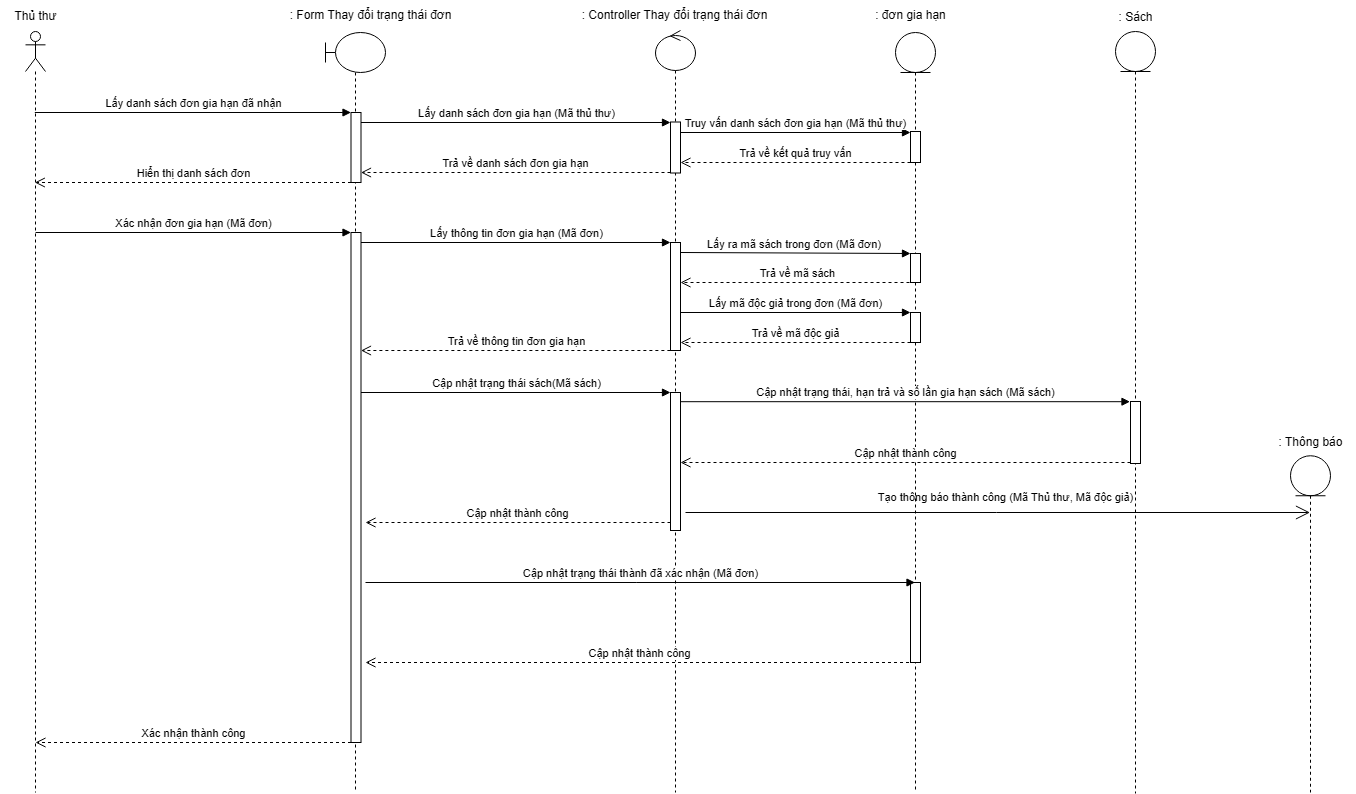

The diagram above was exported from draw.io. Its source (the exported page's mxGraphModel, read from the mxfile embedded in the PNG):
<mxGraphModel dx="2334" dy="633" grid="1" gridSize="10" guides="1" tooltips="1" connect="1" arrows="1" fold="1" page="1" pageScale="1" pageWidth="827" pageHeight="1169" math="0" shadow="0">
  <root>
    <mxCell id="0" />
    <mxCell id="1" parent="0" />
    <mxCell id="WmxfepTCjuNG6sWREeSp-1" value="" style="shape=umlLifeline;perimeter=lifelinePerimeter;whiteSpace=wrap;html=1;container=1;dropTarget=0;collapsible=0;recursiveResize=0;outlineConnect=0;portConstraint=eastwest;newEdgeStyle={&quot;curved&quot;:0,&quot;rounded&quot;:0};participant=umlActor;" parent="1" vertex="1">
      <mxGeometry x="-130" y="39" width="20" height="761" as="geometry" />
    </mxCell>
    <mxCell id="WmxfepTCjuNG6sWREeSp-2" value="" style="shape=umlLifeline;perimeter=lifelinePerimeter;whiteSpace=wrap;html=1;container=1;dropTarget=0;collapsible=0;recursiveResize=0;outlineConnect=0;portConstraint=eastwest;newEdgeStyle={&quot;curved&quot;:0,&quot;rounded&quot;:0};participant=umlBoundary;" parent="1" vertex="1">
      <mxGeometry x="170" y="40" width="60" height="760" as="geometry" />
    </mxCell>
    <mxCell id="WmxfepTCjuNG6sWREeSp-27" value="" style="html=1;points=[[0,0,0,0,5],[0,1,0,0,-5],[1,0,0,0,5],[1,1,0,0,-5]];perimeter=orthogonalPerimeter;outlineConnect=0;targetShapes=umlLifeline;portConstraint=eastwest;newEdgeStyle={&quot;curved&quot;:0,&quot;rounded&quot;:0};" parent="WmxfepTCjuNG6sWREeSp-2" vertex="1">
      <mxGeometry x="25.5" y="80" width="10" height="70" as="geometry" />
    </mxCell>
    <mxCell id="WmxfepTCjuNG6sWREeSp-28" value="Lấy danh sách đơn gia hạn đã nhận" style="html=1;verticalAlign=bottom;endArrow=block;curved=0;rounded=0;entryX=0;entryY=0;entryDx=0;entryDy=5;" parent="WmxfepTCjuNG6sWREeSp-2" source="WmxfepTCjuNG6sWREeSp-1" edge="1">
      <mxGeometry x="0.0021" relative="1" as="geometry">
        <mxPoint x="-210" y="80" as="sourcePoint" />
        <mxPoint x="25.5" y="80" as="targetPoint" />
        <mxPoint as="offset" />
      </mxGeometry>
    </mxCell>
    <mxCell id="WmxfepTCjuNG6sWREeSp-29" value="Hiển thị danh sách đơn" style="html=1;verticalAlign=bottom;endArrow=open;dashed=1;endSize=8;curved=0;rounded=0;exitX=0;exitY=1;exitDx=0;exitDy=-5;" parent="WmxfepTCjuNG6sWREeSp-2" target="WmxfepTCjuNG6sWREeSp-1" edge="1">
      <mxGeometry relative="1" as="geometry">
        <mxPoint x="-210" y="150" as="targetPoint" />
        <mxPoint x="25.5" y="150" as="sourcePoint" />
      </mxGeometry>
    </mxCell>
    <mxCell id="WmxfepTCjuNG6sWREeSp-30" value="Lấy danh sách đơn gia hạn (Mã thủ thư)" style="html=1;verticalAlign=bottom;endArrow=block;curved=0;rounded=0;" parent="WmxfepTCjuNG6sWREeSp-2" target="WmxfepTCjuNG6sWREeSp-34" edge="1">
      <mxGeometry relative="1" as="geometry">
        <mxPoint x="35.5" y="90" as="sourcePoint" />
        <mxPoint x="265.5" y="90" as="targetPoint" />
      </mxGeometry>
    </mxCell>
    <mxCell id="WmxfepTCjuNG6sWREeSp-31" value="Trả về danh sách đơn gia hạn" style="html=1;verticalAlign=bottom;endArrow=open;dashed=1;endSize=8;curved=0;rounded=0;" parent="WmxfepTCjuNG6sWREeSp-2" source="WmxfepTCjuNG6sWREeSp-34" edge="1">
      <mxGeometry relative="1" as="geometry">
        <mxPoint x="35.5" y="140" as="targetPoint" />
        <mxPoint x="265.5" y="140" as="sourcePoint" />
      </mxGeometry>
    </mxCell>
    <mxCell id="WmxfepTCjuNG6sWREeSp-36" value="" style="html=1;points=[[0,0,0,0,5],[0,1,0,0,-5],[1,0,0,0,5],[1,1,0,0,-5]];perimeter=orthogonalPerimeter;outlineConnect=0;targetShapes=umlLifeline;portConstraint=eastwest;newEdgeStyle={&quot;curved&quot;:0,&quot;rounded&quot;:0};" parent="WmxfepTCjuNG6sWREeSp-2" vertex="1">
      <mxGeometry x="25.5" y="200" width="10" height="510" as="geometry" />
    </mxCell>
    <mxCell id="WmxfepTCjuNG6sWREeSp-3" value="" style="shape=umlLifeline;perimeter=lifelinePerimeter;whiteSpace=wrap;html=1;container=1;dropTarget=0;collapsible=0;recursiveResize=0;outlineConnect=0;portConstraint=eastwest;newEdgeStyle={&quot;curved&quot;:0,&quot;rounded&quot;:0};participant=umlControl;" parent="1" vertex="1">
      <mxGeometry x="500" y="38" width="40" height="762" as="geometry" />
    </mxCell>
    <mxCell id="WmxfepTCjuNG6sWREeSp-34" value="" style="html=1;points=[[0,0,0,0,5],[0,1,0,0,-5],[1,0,0,0,5],[1,1,0,0,-5]];perimeter=orthogonalPerimeter;outlineConnect=0;targetShapes=umlLifeline;portConstraint=eastwest;newEdgeStyle={&quot;curved&quot;:0,&quot;rounded&quot;:0};" parent="WmxfepTCjuNG6sWREeSp-3" vertex="1">
      <mxGeometry x="15" y="91.5" width="10" height="51" as="geometry" />
    </mxCell>
    <mxCell id="WmxfepTCjuNG6sWREeSp-62" value="" style="html=1;points=[[0,0,0,0,5],[0,1,0,0,-5],[1,0,0,0,5],[1,1,0,0,-5]];perimeter=orthogonalPerimeter;outlineConnect=0;targetShapes=umlLifeline;portConstraint=eastwest;newEdgeStyle={&quot;curved&quot;:0,&quot;rounded&quot;:0};" parent="WmxfepTCjuNG6sWREeSp-3" vertex="1">
      <mxGeometry x="15" y="212" width="10" height="108" as="geometry" />
    </mxCell>
    <mxCell id="WmxfepTCjuNG6sWREeSp-64" value="" style="html=1;points=[[0,0,0,0,5],[0,1,0,0,-5],[1,0,0,0,5],[1,1,0,0,-5]];perimeter=orthogonalPerimeter;outlineConnect=0;targetShapes=umlLifeline;portConstraint=eastwest;newEdgeStyle={&quot;curved&quot;:0,&quot;rounded&quot;:0};" parent="WmxfepTCjuNG6sWREeSp-3" vertex="1">
      <mxGeometry x="15" y="362" width="10" height="138" as="geometry" />
    </mxCell>
    <mxCell id="WmxfepTCjuNG6sWREeSp-4" value="" style="shape=umlLifeline;perimeter=lifelinePerimeter;whiteSpace=wrap;html=1;container=1;dropTarget=0;collapsible=0;recursiveResize=0;outlineConnect=0;portConstraint=eastwest;newEdgeStyle={&quot;curved&quot;:0,&quot;rounded&quot;:0};participant=umlEntity;" parent="1" vertex="1">
      <mxGeometry x="740" y="40" width="40" height="760" as="geometry" />
    </mxCell>
    <mxCell id="WmxfepTCjuNG6sWREeSp-35" value="" style="html=1;points=[[0,0,0,0,5],[0,1,0,0,-5],[1,0,0,0,5],[1,1,0,0,-5]];perimeter=orthogonalPerimeter;outlineConnect=0;targetShapes=umlLifeline;portConstraint=eastwest;newEdgeStyle={&quot;curved&quot;:0,&quot;rounded&quot;:0};" parent="WmxfepTCjuNG6sWREeSp-4" vertex="1">
      <mxGeometry x="15" y="99" width="10" height="31" as="geometry" />
    </mxCell>
    <mxCell id="WmxfepTCjuNG6sWREeSp-58" value="" style="html=1;points=[[0,0,0,0,5],[0,1,0,0,-5],[1,0,0,0,5],[1,1,0,0,-5]];perimeter=orthogonalPerimeter;outlineConnect=0;targetShapes=umlLifeline;portConstraint=eastwest;newEdgeStyle={&quot;curved&quot;:0,&quot;rounded&quot;:0};" parent="WmxfepTCjuNG6sWREeSp-4" vertex="1">
      <mxGeometry x="15" y="280" width="10" height="30" as="geometry" />
    </mxCell>
    <mxCell id="WmxfepTCjuNG6sWREeSp-59" value="Lấy mã độc giả trong đơn (Mã đơn)" style="html=1;verticalAlign=bottom;endArrow=block;curved=0;rounded=0;entryX=0;entryY=0;entryDx=0;entryDy=5;" parent="WmxfepTCjuNG6sWREeSp-4" edge="1">
      <mxGeometry relative="1" as="geometry">
        <mxPoint x="-215" y="280" as="sourcePoint" />
        <mxPoint x="15" y="280" as="targetPoint" />
      </mxGeometry>
    </mxCell>
    <mxCell id="WmxfepTCjuNG6sWREeSp-60" value="Trả về mã độc giả" style="html=1;verticalAlign=bottom;endArrow=open;dashed=1;endSize=8;curved=0;rounded=0;exitX=0;exitY=1;exitDx=0;exitDy=-5;" parent="WmxfepTCjuNG6sWREeSp-4" edge="1">
      <mxGeometry relative="1" as="geometry">
        <mxPoint x="-215" y="310" as="targetPoint" />
        <mxPoint x="15" y="310" as="sourcePoint" />
      </mxGeometry>
    </mxCell>
    <mxCell id="WmxfepTCjuNG6sWREeSp-79" value="" style="html=1;points=[[0,0,0,0,5],[0,1,0,0,-5],[1,0,0,0,5],[1,1,0,0,-5]];perimeter=orthogonalPerimeter;outlineConnect=0;targetShapes=umlLifeline;portConstraint=eastwest;newEdgeStyle={&quot;curved&quot;:0,&quot;rounded&quot;:0};" parent="WmxfepTCjuNG6sWREeSp-4" vertex="1">
      <mxGeometry x="15" y="550" width="10" height="80" as="geometry" />
    </mxCell>
    <mxCell id="WmxfepTCjuNG6sWREeSp-6" value="" style="shape=umlLifeline;perimeter=lifelinePerimeter;whiteSpace=wrap;html=1;container=1;dropTarget=0;collapsible=0;recursiveResize=0;outlineConnect=0;portConstraint=eastwest;newEdgeStyle={&quot;curved&quot;:0,&quot;rounded&quot;:0};participant=umlEntity;" parent="1" vertex="1">
      <mxGeometry x="960" y="39" width="40" height="762" as="geometry" />
    </mxCell>
    <mxCell id="WmxfepTCjuNG6sWREeSp-67" value="" style="html=1;points=[[0,0,0,0,5],[0,1,0,0,-5],[1,0,0,0,5],[1,1,0,0,-5]];perimeter=orthogonalPerimeter;outlineConnect=0;targetShapes=umlLifeline;portConstraint=eastwest;newEdgeStyle={&quot;curved&quot;:0,&quot;rounded&quot;:0};" parent="WmxfepTCjuNG6sWREeSp-6" vertex="1">
      <mxGeometry x="15" y="370" width="10" height="62" as="geometry" />
    </mxCell>
    <mxCell id="WmxfepTCjuNG6sWREeSp-10" value="Thủ thư" style="text;html=1;align=center;verticalAlign=middle;resizable=0;points=[];autosize=1;strokeColor=none;fillColor=none;" parent="1" vertex="1">
      <mxGeometry x="-155" y="9" width="70" height="30" as="geometry" />
    </mxCell>
    <mxCell id="WmxfepTCjuNG6sWREeSp-12" value=": đơn gia hạn" style="text;html=1;align=center;verticalAlign=middle;resizable=0;points=[];autosize=1;strokeColor=none;fillColor=none;" parent="1" vertex="1">
      <mxGeometry x="700" y="8" width="110" height="30" as="geometry" />
    </mxCell>
    <mxCell id="WmxfepTCjuNG6sWREeSp-13" value=": Controller Thay đổi trạng thái đơn" style="text;html=1;align=center;verticalAlign=middle;resizable=0;points=[];autosize=1;strokeColor=none;fillColor=none;" parent="1" vertex="1">
      <mxGeometry x="414" y="8" width="210" height="30" as="geometry" />
    </mxCell>
    <mxCell id="WmxfepTCjuNG6sWREeSp-14" value=": Form Thay đổi trạng thái đơn" style="text;html=1;align=center;verticalAlign=middle;resizable=0;points=[];autosize=1;strokeColor=none;fillColor=none;" parent="1" vertex="1">
      <mxGeometry x="120" y="8" width="190" height="30" as="geometry" />
    </mxCell>
    <mxCell id="WmxfepTCjuNG6sWREeSp-15" value=": Sách" style="text;html=1;align=center;verticalAlign=middle;resizable=0;points=[];autosize=1;strokeColor=none;fillColor=none;" parent="1" vertex="1">
      <mxGeometry x="950" y="10" width="60" height="30" as="geometry" />
    </mxCell>
    <mxCell id="WmxfepTCjuNG6sWREeSp-37" value="Xác nhận đơn gia hạn (Mã đơn)" style="html=1;verticalAlign=bottom;endArrow=block;curved=0;rounded=0;" parent="1" edge="1">
      <mxGeometry relative="1" as="geometry">
        <mxPoint x="-119.90000000000009" y="240" as="sourcePoint" />
        <mxPoint x="195.5" y="240" as="targetPoint" />
      </mxGeometry>
    </mxCell>
    <mxCell id="WmxfepTCjuNG6sWREeSp-38" value="Xác nhận thành công" style="html=1;verticalAlign=bottom;endArrow=open;dashed=1;endSize=8;curved=0;rounded=0;" parent="1" source="WmxfepTCjuNG6sWREeSp-36" edge="1">
      <mxGeometry relative="1" as="geometry">
        <mxPoint x="-119.99965517241384" y="750" as="targetPoint" />
        <mxPoint x="115.69" y="750" as="sourcePoint" />
      </mxGeometry>
    </mxCell>
    <mxCell id="WmxfepTCjuNG6sWREeSp-40" value="Lấy thông tin đơn gia hạn (Mã đơn)" style="html=1;verticalAlign=bottom;endArrow=block;curved=0;rounded=0;" parent="1" source="WmxfepTCjuNG6sWREeSp-36" edge="1">
      <mxGeometry relative="1" as="geometry">
        <mxPoint x="285.5" y="250" as="sourcePoint" />
        <mxPoint x="515" y="250" as="targetPoint" />
      </mxGeometry>
    </mxCell>
    <mxCell id="WmxfepTCjuNG6sWREeSp-48" value="" style="group" parent="1" vertex="1" connectable="0">
      <mxGeometry x="525" y="260" width="240" height="30" as="geometry" />
    </mxCell>
    <mxCell id="WmxfepTCjuNG6sWREeSp-42" value="" style="html=1;points=[[0,0,0,0,5],[0,1,0,0,-5],[1,0,0,0,5],[1,1,0,0,-5]];perimeter=orthogonalPerimeter;outlineConnect=0;targetShapes=umlLifeline;portConstraint=eastwest;newEdgeStyle={&quot;curved&quot;:0,&quot;rounded&quot;:0};" parent="WmxfepTCjuNG6sWREeSp-48" vertex="1">
      <mxGeometry x="230" y="1" width="10" height="29" as="geometry" />
    </mxCell>
    <mxCell id="WmxfepTCjuNG6sWREeSp-41" value="Lấy ra mã sách trong đơn (Mã đơn)&amp;nbsp;" style="html=1;verticalAlign=bottom;endArrow=block;curved=0;rounded=0;" parent="WmxfepTCjuNG6sWREeSp-48" target="WmxfepTCjuNG6sWREeSp-42" edge="1">
      <mxGeometry relative="1" as="geometry">
        <mxPoint as="sourcePoint" />
        <mxPoint x="234.5" as="targetPoint" />
      </mxGeometry>
    </mxCell>
    <mxCell id="WmxfepTCjuNG6sWREeSp-43" value="Trả về mã sách" style="html=1;verticalAlign=bottom;endArrow=open;dashed=1;endSize=8;curved=0;rounded=0;exitX=0;exitY=1;exitDx=0;exitDy=-5;" parent="WmxfepTCjuNG6sWREeSp-48" edge="1">
      <mxGeometry relative="1" as="geometry">
        <mxPoint y="30" as="targetPoint" />
        <mxPoint x="235" y="30" as="sourcePoint" />
      </mxGeometry>
    </mxCell>
    <mxCell id="WmxfepTCjuNG6sWREeSp-61" value="Trả về thông tin đơn gia hạn" style="html=1;verticalAlign=bottom;endArrow=open;dashed=1;endSize=8;curved=0;rounded=0;exitX=-0.011;exitY=1;exitDx=0;exitDy=0;exitPerimeter=0;" parent="1" source="WmxfepTCjuNG6sWREeSp-62" target="WmxfepTCjuNG6sWREeSp-36" edge="1">
      <mxGeometry relative="1" as="geometry">
        <mxPoint x="285.5" y="360" as="targetPoint" />
        <mxPoint x="515" y="360" as="sourcePoint" />
      </mxGeometry>
    </mxCell>
    <mxCell id="WmxfepTCjuNG6sWREeSp-65" value="Cập nhật trạng thái sách(Mã sách)" style="html=1;verticalAlign=bottom;endArrow=block;curved=0;rounded=0;entryX=0;entryY=0;entryDx=0;entryDy=5;" parent="1" source="WmxfepTCjuNG6sWREeSp-36" edge="1">
      <mxGeometry relative="1" as="geometry">
        <mxPoint x="285.5" y="400" as="sourcePoint" />
        <mxPoint x="515" y="400" as="targetPoint" />
      </mxGeometry>
    </mxCell>
    <mxCell id="WmxfepTCjuNG6sWREeSp-68" value="Cập nhật trạng thái, hạn trả và số lần gia hạn sách (Mã sách)" style="html=1;verticalAlign=bottom;endArrow=block;curved=0;rounded=0;entryX=-0.053;entryY=0.003;entryDx=0;entryDy=0;entryPerimeter=0;" parent="1" source="WmxfepTCjuNG6sWREeSp-64" target="WmxfepTCjuNG6sWREeSp-67" edge="1">
      <mxGeometry relative="1" as="geometry">
        <mxPoint x="525" y="410" as="sourcePoint" />
        <mxPoint x="995" y="410" as="targetPoint" />
      </mxGeometry>
    </mxCell>
    <mxCell id="WmxfepTCjuNG6sWREeSp-69" value="Cập nhật thành công" style="html=1;verticalAlign=bottom;endArrow=open;dashed=1;endSize=8;curved=0;rounded=0;" parent="1" edge="1" source="WmxfepTCjuNG6sWREeSp-67">
      <mxGeometry relative="1" as="geometry">
        <mxPoint x="525.0000000000001" y="470" as="targetPoint" />
        <mxPoint x="970" y="470" as="sourcePoint" />
      </mxGeometry>
    </mxCell>
    <mxCell id="WmxfepTCjuNG6sWREeSp-66" value="Cập nhật thành công" style="html=1;verticalAlign=bottom;endArrow=open;dashed=1;endSize=8;curved=0;rounded=0;" parent="1" edge="1" source="WmxfepTCjuNG6sWREeSp-64">
      <mxGeometry relative="1" as="geometry">
        <mxPoint x="210" y="530" as="targetPoint" />
        <mxPoint x="515" y="540" as="sourcePoint" />
      </mxGeometry>
    </mxCell>
    <mxCell id="WmxfepTCjuNG6sWREeSp-32" value="Truy vấn danh sách đơn gia hạn (Mã thủ thư)" style="html=1;verticalAlign=bottom;endArrow=block;curved=0;rounded=0;entryX=0;entryY=0;entryDx=0;entryDy=5;" parent="1" edge="1">
      <mxGeometry relative="1" as="geometry">
        <mxPoint x="525" y="140" as="sourcePoint" />
        <mxPoint x="755" y="140" as="targetPoint" />
      </mxGeometry>
    </mxCell>
    <mxCell id="WmxfepTCjuNG6sWREeSp-33" value="Trả về kết quả truy vấn" style="html=1;verticalAlign=bottom;endArrow=open;dashed=1;endSize=8;curved=0;rounded=0;exitX=0;exitY=1;exitDx=0;exitDy=-5;" parent="1" edge="1">
      <mxGeometry relative="1" as="geometry">
        <mxPoint x="525" y="170" as="targetPoint" />
        <mxPoint x="755" y="170" as="sourcePoint" />
      </mxGeometry>
    </mxCell>
    <mxCell id="WmxfepTCjuNG6sWREeSp-80" value="Cập nhật trạng thái thành đã xác nhận (Mã đơn)" style="html=1;verticalAlign=bottom;endArrow=block;curved=0;rounded=0;entryX=0;entryY=0;entryDx=0;entryDy=5;" parent="1" edge="1">
      <mxGeometry relative="1" as="geometry">
        <mxPoint x="210" y="590" as="sourcePoint" />
        <mxPoint x="759.5" y="590" as="targetPoint" />
      </mxGeometry>
    </mxCell>
    <mxCell id="WmxfepTCjuNG6sWREeSp-81" value="Cập nhật thành công" style="html=1;verticalAlign=bottom;endArrow=open;dashed=1;endSize=8;curved=0;rounded=0;exitX=0;exitY=1;exitDx=0;exitDy=-5;" parent="1" edge="1">
      <mxGeometry relative="1" as="geometry">
        <mxPoint x="210" y="670" as="targetPoint" />
        <mxPoint x="759.5" y="670" as="sourcePoint" />
      </mxGeometry>
    </mxCell>
    <mxCell id="s3_nx7a0hdf8d4n22Bk2-2" value="" style="group" vertex="1" connectable="0" parent="1">
      <mxGeometry x="520" y="490" width="440" height="30" as="geometry" />
    </mxCell>
    <mxCell id="s3_nx7a0hdf8d4n22Bk2-3" value="" style="endArrow=open;endFill=1;endSize=12;html=1;rounded=0;" edge="1" parent="s3_nx7a0hdf8d4n22Bk2-2" target="s3_nx7a0hdf8d4n22Bk2-8">
      <mxGeometry width="160" relative="1" as="geometry">
        <mxPoint x="10" y="30" as="sourcePoint" />
        <mxPoint x="440" y="30" as="targetPoint" />
      </mxGeometry>
    </mxCell>
    <mxCell id="s3_nx7a0hdf8d4n22Bk2-4" value="&lt;font style=&quot;font-size: 11px;&quot;&gt;Tạo thông báo thành công&lt;span style=&quot;color: rgba(0, 0, 0, 0); font-family: monospace; font-size: 0px; text-align: start;&quot;&gt;%3CmxGraphModel%3E%3Croot%3E%3CmxCell%20id%3D%220%22%2F%3E%3CmxCell%20id%3D%221%22%20parent%3D%220%22%2F%3E%3CmxCell%20id%3D%222%22%20value%3D%22%22%20style%3D%22group%22%20vertex%3D%221%22%20connectable%3D%220%22%20parent%3D%221%22%3E%3CmxGeometry%20x%3D%221220%22%20y%3D%22600%22%20width%3D%2280%22%20height%3D%22350%22%20as%3D%22geometry%22%2F%3E%3C%2FmxCell%3E%3CmxCell%20id%3D%223%22%20value%3D%22%22%20style%3D%22shape%3DumlLifeline%3Bperimeter%3DlifelinePerimeter%3BwhiteSpace%3Dwrap%3Bhtml%3D1%3Bcontainer%3D1%3BdropTarget%3D0%3Bcollapsible%3D0%3BrecursiveResize%3D0%3BoutlineConnect%3D0%3BportConstraint%3Deastwest%3BnewEdgeStyle%3D%7B%26quot%3Bcurved%26quot%3B%3A0%2C%26quot%3Brounded%26quot%3B%3A0%7D%3Bparticipant%3DumlEntity%3B%22%20vertex%3D%221%22%20parent%3D%222%22%3E%3CmxGeometry%20x%3D%2215%22%20y%3D%2213.257575757575756%22%20width%3D%2240%22%20height%3D%22336.74242424242425%22%20as%3D%22geometry%22%2F%3E%3C%2FmxCell%3E%3CmxCell%20id%3D%224%22%20value%3D%22%3A%20Th%C3%B4ng%20b%C3%A1o%22%20style%3D%22text%3Bhtml%3D1%3Balign%3Dcenter%3BverticalAlign%3Dmiddle%3Bresizable%3D0%3Bpoints%3D%5B%5D%3Bautosize%3D1%3BstrokeColor%3Dnone%3BfillColor%3Dnone%3B%22%20vertex%3D%221%22%20parent%3D%222%22%3E%3CmxGeometry%20x%3D%22-10%22%20y%3D%22-15%22%20width%3D%2290%22%20height%3D%2230%22%20as%3D%22geometry%22%2F%3E%3C%2FmxCell%3E%3C%2Froot%3E%3C%2FmxGraphModel%3E&lt;/span&gt;&amp;nbsp;(Mã Thủ thư, Mã độc giả)&lt;/font&gt;" style="text;html=1;align=center;verticalAlign=middle;resizable=0;points=[];autosize=1;strokeColor=none;fillColor=none;" vertex="1" parent="s3_nx7a0hdf8d4n22Bk2-2">
      <mxGeometry x="190" width="280" height="30" as="geometry" />
    </mxCell>
    <mxCell id="s3_nx7a0hdf8d4n22Bk2-7" value="" style="group" vertex="1" connectable="0" parent="1">
      <mxGeometry x="1120" y="450" width="80" height="350" as="geometry" />
    </mxCell>
    <mxCell id="s3_nx7a0hdf8d4n22Bk2-8" value="" style="shape=umlLifeline;perimeter=lifelinePerimeter;whiteSpace=wrap;html=1;container=1;dropTarget=0;collapsible=0;recursiveResize=0;outlineConnect=0;portConstraint=eastwest;newEdgeStyle={&quot;curved&quot;:0,&quot;rounded&quot;:0};participant=umlEntity;" vertex="1" parent="s3_nx7a0hdf8d4n22Bk2-7">
      <mxGeometry x="15" y="13.257575757575756" width="40" height="336.74242424242425" as="geometry" />
    </mxCell>
    <mxCell id="s3_nx7a0hdf8d4n22Bk2-9" value=": Thông báo" style="text;html=1;align=center;verticalAlign=middle;resizable=0;points=[];autosize=1;strokeColor=none;fillColor=none;" vertex="1" parent="s3_nx7a0hdf8d4n22Bk2-7">
      <mxGeometry x="-10" y="-15" width="90" height="30" as="geometry" />
    </mxCell>
  </root>
</mxGraphModel>